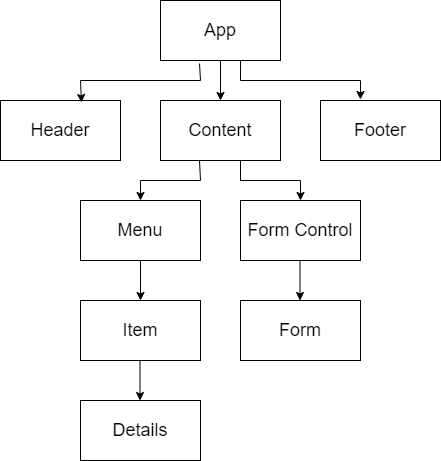

The diagram above was exported from draw.io. Its source (the exported page's mxGraphModel, read from the mxfile embedded in the PNG):
<mxGraphModel dx="974" dy="1108" grid="1" gridSize="10" guides="1" tooltips="1" connect="1" arrows="1" fold="1" page="1" pageScale="1" pageWidth="850" pageHeight="1100" math="0" shadow="0">
  <root>
    <mxCell id="0" />
    <mxCell id="1" parent="0" />
    <mxCell id="p7_yme7yxDVmExB_8w-m-1" value="App" style="rounded=0;whiteSpace=wrap;html=1;fontSize=18;" vertex="1" parent="1">
      <mxGeometry x="320" y="120" width="120" height="60" as="geometry" />
    </mxCell>
    <mxCell id="p7_yme7yxDVmExB_8w-m-2" value="Header" style="rounded=0;whiteSpace=wrap;html=1;fontSize=18;" vertex="1" parent="1">
      <mxGeometry x="160" y="220" width="120" height="60" as="geometry" />
    </mxCell>
    <mxCell id="p7_yme7yxDVmExB_8w-m-3" value="Content" style="rounded=0;whiteSpace=wrap;html=1;fontSize=18;" vertex="1" parent="1">
      <mxGeometry x="320" y="220" width="120" height="60" as="geometry" />
    </mxCell>
    <mxCell id="p7_yme7yxDVmExB_8w-m-4" value="Footer" style="rounded=0;whiteSpace=wrap;html=1;fontSize=18;" vertex="1" parent="1">
      <mxGeometry x="480" y="220" width="120" height="60" as="geometry" />
    </mxCell>
    <mxCell id="p7_yme7yxDVmExB_8w-m-5" value="Menu" style="rounded=0;whiteSpace=wrap;html=1;fontSize=18;" vertex="1" parent="1">
      <mxGeometry x="240" y="320" width="120" height="60" as="geometry" />
    </mxCell>
    <mxCell id="p7_yme7yxDVmExB_8w-m-6" value="Form Control" style="rounded=0;whiteSpace=wrap;html=1;fontSize=18;" vertex="1" parent="1">
      <mxGeometry x="400" y="320" width="120" height="60" as="geometry" />
    </mxCell>
    <mxCell id="p7_yme7yxDVmExB_8w-m-7" value="Item" style="rounded=0;whiteSpace=wrap;html=1;fontSize=18;" vertex="1" parent="1">
      <mxGeometry x="240" y="420" width="120" height="60" as="geometry" />
    </mxCell>
    <mxCell id="p7_yme7yxDVmExB_8w-m-8" value="&lt;font style=&quot;font-size: 18px;&quot;&gt;Details&lt;/font&gt;" style="rounded=0;whiteSpace=wrap;html=1;fontSize=18;" vertex="1" parent="1">
      <mxGeometry x="240" y="520" width="120" height="60" as="geometry" />
    </mxCell>
    <mxCell id="p7_yme7yxDVmExB_8w-m-9" value="Form" style="rounded=0;whiteSpace=wrap;html=1;fontSize=18;" vertex="1" parent="1">
      <mxGeometry x="400" y="420" width="120" height="60" as="geometry" />
    </mxCell>
    <mxCell id="p7_yme7yxDVmExB_8w-m-10" value="" style="endArrow=classic;html=1;rounded=0;entryX=0.333;entryY=-0.017;entryDx=0;entryDy=0;entryPerimeter=0;exitX=0.667;exitY=1;exitDx=0;exitDy=0;exitPerimeter=0;" edge="1" parent="1" source="p7_yme7yxDVmExB_8w-m-1" target="p7_yme7yxDVmExB_8w-m-4">
      <mxGeometry width="50" height="50" relative="1" as="geometry">
        <mxPoint x="490" y="170" as="sourcePoint" />
        <mxPoint x="450" y="540" as="targetPoint" />
        <Array as="points">
          <mxPoint x="400" y="200" />
          <mxPoint x="520" y="200" />
        </Array>
      </mxGeometry>
    </mxCell>
    <mxCell id="p7_yme7yxDVmExB_8w-m-11" value="" style="endArrow=classic;html=1;rounded=0;entryX=0.675;entryY=0.033;entryDx=0;entryDy=0;entryPerimeter=0;exitX=0.325;exitY=1.05;exitDx=0;exitDy=0;exitPerimeter=0;" edge="1" parent="1" source="p7_yme7yxDVmExB_8w-m-1" target="p7_yme7yxDVmExB_8w-m-2">
      <mxGeometry width="50" height="50" relative="1" as="geometry">
        <mxPoint x="80" y="320" as="sourcePoint" />
        <mxPoint x="200" y="359" as="targetPoint" />
        <Array as="points">
          <mxPoint x="360" y="200" />
          <mxPoint x="240" y="200" />
        </Array>
      </mxGeometry>
    </mxCell>
    <mxCell id="p7_yme7yxDVmExB_8w-m-12" value="" style="endArrow=classic;html=1;rounded=0;exitX=0.5;exitY=1;exitDx=0;exitDy=0;entryX=0.5;entryY=0;entryDx=0;entryDy=0;" edge="1" parent="1" source="p7_yme7yxDVmExB_8w-m-1" target="p7_yme7yxDVmExB_8w-m-3">
      <mxGeometry width="50" height="50" relative="1" as="geometry">
        <mxPoint x="400" y="580" as="sourcePoint" />
        <mxPoint x="450" y="530" as="targetPoint" />
      </mxGeometry>
    </mxCell>
    <mxCell id="p7_yme7yxDVmExB_8w-m-14" value="" style="endArrow=classic;html=1;rounded=0;exitX=0.667;exitY=1;exitDx=0;exitDy=0;exitPerimeter=0;entryX=0.5;entryY=0;entryDx=0;entryDy=0;" edge="1" parent="1" target="p7_yme7yxDVmExB_8w-m-6">
      <mxGeometry width="50" height="50" relative="1" as="geometry">
        <mxPoint x="400" y="280" as="sourcePoint" />
        <mxPoint x="440" y="320" as="targetPoint" />
        <Array as="points">
          <mxPoint x="400" y="300" />
          <mxPoint x="460" y="300" />
        </Array>
      </mxGeometry>
    </mxCell>
    <mxCell id="p7_yme7yxDVmExB_8w-m-15" value="" style="endArrow=classic;html=1;rounded=0;entryX=0.5;entryY=0;entryDx=0;entryDy=0;exitX=0.325;exitY=1.05;exitDx=0;exitDy=0;exitPerimeter=0;" edge="1" parent="1" target="p7_yme7yxDVmExB_8w-m-5">
      <mxGeometry width="50" height="50" relative="1" as="geometry">
        <mxPoint x="359" y="280" as="sourcePoint" />
        <mxPoint x="241" y="319" as="targetPoint" />
        <Array as="points">
          <mxPoint x="360" y="300" />
          <mxPoint x="300" y="300" />
        </Array>
      </mxGeometry>
    </mxCell>
    <mxCell id="p7_yme7yxDVmExB_8w-m-17" value="" style="endArrow=classic;html=1;rounded=0;exitX=0.5;exitY=1;exitDx=0;exitDy=0;entryX=0.5;entryY=0;entryDx=0;entryDy=0;" edge="1" parent="1">
      <mxGeometry width="50" height="50" relative="1" as="geometry">
        <mxPoint x="459.5" y="380" as="sourcePoint" />
        <mxPoint x="459.5" y="420" as="targetPoint" />
      </mxGeometry>
    </mxCell>
    <mxCell id="p7_yme7yxDVmExB_8w-m-18" value="" style="endArrow=classic;html=1;rounded=0;exitX=0.5;exitY=1;exitDx=0;exitDy=0;entryX=0.5;entryY=0;entryDx=0;entryDy=0;" edge="1" parent="1">
      <mxGeometry width="50" height="50" relative="1" as="geometry">
        <mxPoint x="300" y="380" as="sourcePoint" />
        <mxPoint x="300" y="420" as="targetPoint" />
      </mxGeometry>
    </mxCell>
    <mxCell id="p7_yme7yxDVmExB_8w-m-19" value="" style="endArrow=classic;html=1;rounded=0;exitX=0.5;exitY=1;exitDx=0;exitDy=0;entryX=0.5;entryY=0;entryDx=0;entryDy=0;" edge="1" parent="1">
      <mxGeometry width="50" height="50" relative="1" as="geometry">
        <mxPoint x="299.5" y="480" as="sourcePoint" />
        <mxPoint x="299.5" y="520" as="targetPoint" />
      </mxGeometry>
    </mxCell>
  </root>
</mxGraphModel>